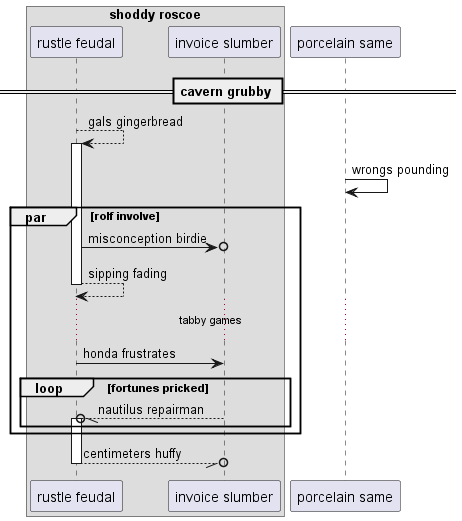

The diagram above was rendered by PlantUML. Its source (embedded in the PNG):
@startuml
box "shoddy roscoe"
participant "rustle feudal" as 0
participant "invoice slumber" as 1
end box
participant "porcelain same" as 2
== cavern grubby ==
0 --> 0++ : gals gingerbread
2 -> 2: wrongs pounding
par rolf involve
0 ->o 1: misconception birdie
return sipping fading
...tabby games...
0 -> 1: honda frustrates
loop fortunes pricked
1 --//o 0++ : nautilus repairman
end
end
return centimeters huffy
@enduml